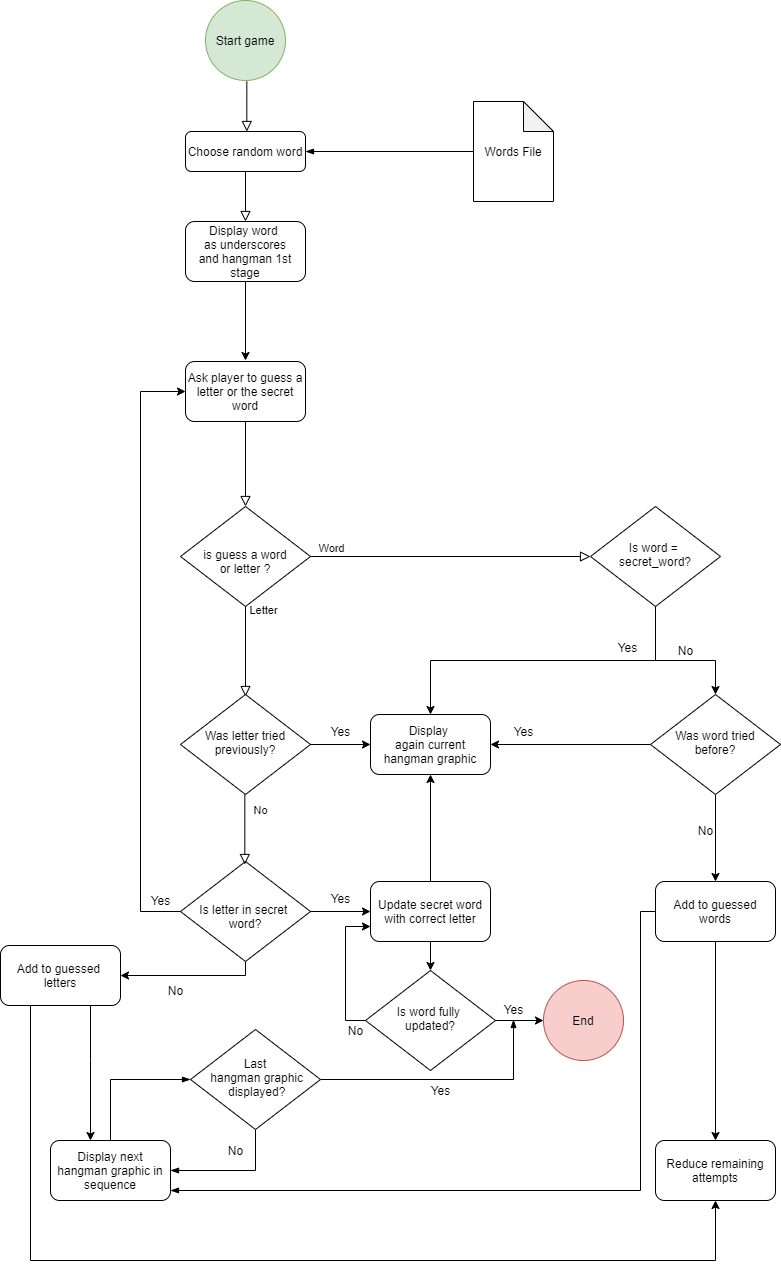

The diagram above was exported from draw.io. Its source (the exported page's mxGraphModel, read from the mxfile embedded in the PNG):
<mxGraphModel dx="828" dy="452" grid="0" gridSize="10" guides="1" tooltips="1" connect="1" arrows="1" fold="1" page="1" pageScale="1" pageWidth="827" pageHeight="1169" math="0" shadow="0">
  <root>
    <mxCell id="WIyWlLk6GJQsqaUBKTNV-0" />
    <mxCell id="WIyWlLk6GJQsqaUBKTNV-1" parent="WIyWlLk6GJQsqaUBKTNV-0" />
    <mxCell id="WIyWlLk6GJQsqaUBKTNV-2" value="" style="rounded=0;html=1;jettySize=auto;orthogonalLoop=1;fontSize=11;endArrow=block;endFill=0;endSize=8;strokeWidth=1;shadow=0;labelBackgroundColor=none;edgeStyle=orthogonalEdgeStyle;" parent="WIyWlLk6GJQsqaUBKTNV-1" source="WIyWlLk6GJQsqaUBKTNV-3" edge="1">
      <mxGeometry relative="1" as="geometry">
        <mxPoint x="265" y="261" as="targetPoint" />
      </mxGeometry>
    </mxCell>
    <mxCell id="WIyWlLk6GJQsqaUBKTNV-3" value="Choose random word" style="rounded=1;whiteSpace=wrap;html=1;fontSize=12;glass=0;strokeWidth=1;shadow=0;" parent="WIyWlLk6GJQsqaUBKTNV-1" vertex="1">
      <mxGeometry x="205" y="171" width="120" height="40" as="geometry" />
    </mxCell>
    <mxCell id="WIyWlLk6GJQsqaUBKTNV-4" value="" style="rounded=0;html=1;jettySize=auto;orthogonalLoop=1;fontSize=11;endArrow=block;endFill=0;endSize=8;strokeWidth=1;shadow=0;labelBackgroundColor=none;edgeStyle=orthogonalEdgeStyle;exitX=0.5;exitY=1;exitDx=0;exitDy=0;" parent="WIyWlLk6GJQsqaUBKTNV-1" source="4D2N4Ykqbi9ugDsMZpVm-7" target="WIyWlLk6GJQsqaUBKTNV-10" edge="1">
      <mxGeometry y="20" relative="1" as="geometry">
        <mxPoint as="offset" />
        <mxPoint x="265" y="486" as="sourcePoint" />
      </mxGeometry>
    </mxCell>
    <mxCell id="4D2N4Ykqbi9ugDsMZpVm-46" style="edgeStyle=orthogonalEdgeStyle;rounded=0;orthogonalLoop=1;jettySize=auto;html=1;" edge="1" parent="WIyWlLk6GJQsqaUBKTNV-1" source="WIyWlLk6GJQsqaUBKTNV-7">
      <mxGeometry relative="1" as="geometry">
        <mxPoint x="265" y="400" as="targetPoint" />
      </mxGeometry>
    </mxCell>
    <mxCell id="WIyWlLk6GJQsqaUBKTNV-7" value="Display word&amp;nbsp;&lt;br&gt;as underscores&lt;br&gt;and hangman 1st stage" style="rounded=1;whiteSpace=wrap;html=1;fontSize=12;glass=0;strokeWidth=1;shadow=0;" parent="WIyWlLk6GJQsqaUBKTNV-1" vertex="1">
      <mxGeometry x="205" y="261" width="120" height="60" as="geometry" />
    </mxCell>
    <mxCell id="WIyWlLk6GJQsqaUBKTNV-8" value="Letter" style="rounded=0;html=1;jettySize=auto;orthogonalLoop=1;fontSize=11;endArrow=block;endFill=0;endSize=8;strokeWidth=1;shadow=0;labelBackgroundColor=none;edgeStyle=orthogonalEdgeStyle;" parent="WIyWlLk6GJQsqaUBKTNV-1" source="WIyWlLk6GJQsqaUBKTNV-10" edge="1">
      <mxGeometry x="-0.9111" y="18" relative="1" as="geometry">
        <mxPoint as="offset" />
        <mxPoint x="265" y="736" as="targetPoint" />
      </mxGeometry>
    </mxCell>
    <mxCell id="WIyWlLk6GJQsqaUBKTNV-9" value="Word" style="edgeStyle=orthogonalEdgeStyle;rounded=0;html=1;jettySize=auto;orthogonalLoop=1;fontSize=11;endArrow=block;endFill=0;endSize=8;strokeWidth=1;shadow=0;labelBackgroundColor=none;entryX=0;entryY=0.5;entryDx=0;entryDy=0;" parent="WIyWlLk6GJQsqaUBKTNV-1" source="WIyWlLk6GJQsqaUBKTNV-10" target="4D2N4Ykqbi9ugDsMZpVm-9" edge="1">
      <mxGeometry x="-0.85" y="8" relative="1" as="geometry">
        <mxPoint as="offset" />
        <mxPoint x="455" y="596" as="targetPoint" />
      </mxGeometry>
    </mxCell>
    <mxCell id="WIyWlLk6GJQsqaUBKTNV-10" value="&lt;br&gt;is guess a word&lt;br&gt;or letter ?" style="rhombus;whiteSpace=wrap;html=1;shadow=0;fontFamily=Helvetica;fontSize=12;align=center;strokeWidth=1;spacing=6;spacingTop=-4;" parent="WIyWlLk6GJQsqaUBKTNV-1" vertex="1">
      <mxGeometry x="200" y="546" width="130" height="100" as="geometry" />
    </mxCell>
    <mxCell id="4D2N4Ykqbi9ugDsMZpVm-0" value="Start game" style="ellipse;whiteSpace=wrap;html=1;aspect=fixed;fillColor=#d5e8d4;strokeColor=#82b366;" vertex="1" parent="WIyWlLk6GJQsqaUBKTNV-1">
      <mxGeometry x="225" y="40" width="80" height="80" as="geometry" />
    </mxCell>
    <mxCell id="4D2N4Ykqbi9ugDsMZpVm-1" value="" style="rounded=0;html=1;jettySize=auto;orthogonalLoop=1;fontSize=11;endArrow=block;endFill=0;endSize=8;strokeWidth=1;shadow=0;labelBackgroundColor=none;edgeStyle=orthogonalEdgeStyle;" edge="1" parent="WIyWlLk6GJQsqaUBKTNV-1">
      <mxGeometry relative="1" as="geometry">
        <mxPoint x="266.33" y="121" as="sourcePoint" />
        <mxPoint x="266.33" y="171" as="targetPoint" />
      </mxGeometry>
    </mxCell>
    <mxCell id="4D2N4Ykqbi9ugDsMZpVm-7" value="Ask player to guess a letter or the secret word" style="rounded=1;whiteSpace=wrap;html=1;fontSize=12;glass=0;strokeWidth=1;shadow=0;" vertex="1" parent="WIyWlLk6GJQsqaUBKTNV-1">
      <mxGeometry x="205" y="401" width="120" height="60" as="geometry" />
    </mxCell>
    <mxCell id="4D2N4Ykqbi9ugDsMZpVm-14" value="" style="edgeStyle=orthogonalEdgeStyle;rounded=0;orthogonalLoop=1;jettySize=auto;html=1;entryX=0.5;entryY=0;entryDx=0;entryDy=0;exitX=0.5;exitY=1;exitDx=0;exitDy=0;" edge="1" parent="WIyWlLk6GJQsqaUBKTNV-1" source="4D2N4Ykqbi9ugDsMZpVm-9" target="4D2N4Ykqbi9ugDsMZpVm-33">
      <mxGeometry relative="1" as="geometry" />
    </mxCell>
    <mxCell id="4D2N4Ykqbi9ugDsMZpVm-51" style="edgeStyle=orthogonalEdgeStyle;rounded=0;orthogonalLoop=1;jettySize=auto;html=1;entryX=0.5;entryY=0;entryDx=0;entryDy=0;" edge="1" parent="WIyWlLk6GJQsqaUBKTNV-1" source="4D2N4Ykqbi9ugDsMZpVm-9" target="4D2N4Ykqbi9ugDsMZpVm-13">
      <mxGeometry relative="1" as="geometry">
        <Array as="points">
          <mxPoint x="675" y="700" />
          <mxPoint x="735" y="700" />
        </Array>
      </mxGeometry>
    </mxCell>
    <mxCell id="4D2N4Ykqbi9ugDsMZpVm-9" value="Is word = &lt;br&gt;secret_word?" style="rhombus;whiteSpace=wrap;html=1;shadow=0;fontFamily=Helvetica;fontSize=12;align=center;strokeWidth=1;spacing=6;spacingTop=-4;" vertex="1" parent="WIyWlLk6GJQsqaUBKTNV-1">
      <mxGeometry x="610" y="546" width="130" height="100" as="geometry" />
    </mxCell>
    <mxCell id="4D2N4Ykqbi9ugDsMZpVm-37" value="" style="edgeStyle=orthogonalEdgeStyle;rounded=0;orthogonalLoop=1;jettySize=auto;html=1;" edge="1" parent="WIyWlLk6GJQsqaUBKTNV-1" source="4D2N4Ykqbi9ugDsMZpVm-10" target="4D2N4Ykqbi9ugDsMZpVm-33">
      <mxGeometry relative="1" as="geometry" />
    </mxCell>
    <mxCell id="4D2N4Ykqbi9ugDsMZpVm-10" value="Was letter tried previously?" style="rhombus;whiteSpace=wrap;html=1;shadow=0;fontFamily=Helvetica;fontSize=12;align=center;strokeWidth=1;spacing=6;spacingTop=-4;" vertex="1" parent="WIyWlLk6GJQsqaUBKTNV-1">
      <mxGeometry x="200" y="734" width="130" height="100" as="geometry" />
    </mxCell>
    <mxCell id="4D2N4Ykqbi9ugDsMZpVm-61" style="edgeStyle=orthogonalEdgeStyle;rounded=0;orthogonalLoop=1;jettySize=auto;html=1;entryX=0.5;entryY=0;entryDx=0;entryDy=0;" edge="1" parent="WIyWlLk6GJQsqaUBKTNV-1" source="4D2N4Ykqbi9ugDsMZpVm-11" target="4D2N4Ykqbi9ugDsMZpVm-60">
      <mxGeometry relative="1" as="geometry" />
    </mxCell>
    <mxCell id="4D2N4Ykqbi9ugDsMZpVm-11" value="Add to guessed words" style="rounded=1;whiteSpace=wrap;html=1;fontSize=12;glass=0;strokeWidth=1;shadow=0;" vertex="1" parent="WIyWlLk6GJQsqaUBKTNV-1">
      <mxGeometry x="675" y="921" width="120" height="60" as="geometry" />
    </mxCell>
    <mxCell id="4D2N4Ykqbi9ugDsMZpVm-17" value="" style="edgeStyle=orthogonalEdgeStyle;rounded=0;orthogonalLoop=1;jettySize=auto;html=1;" edge="1" parent="WIyWlLk6GJQsqaUBKTNV-1" source="4D2N4Ykqbi9ugDsMZpVm-13" target="4D2N4Ykqbi9ugDsMZpVm-11">
      <mxGeometry relative="1" as="geometry" />
    </mxCell>
    <mxCell id="4D2N4Ykqbi9ugDsMZpVm-36" value="" style="edgeStyle=orthogonalEdgeStyle;rounded=0;orthogonalLoop=1;jettySize=auto;html=1;" edge="1" parent="WIyWlLk6GJQsqaUBKTNV-1" source="4D2N4Ykqbi9ugDsMZpVm-13" target="4D2N4Ykqbi9ugDsMZpVm-33">
      <mxGeometry relative="1" as="geometry" />
    </mxCell>
    <mxCell id="4D2N4Ykqbi9ugDsMZpVm-13" value="Was word tried before?" style="rhombus;whiteSpace=wrap;html=1;shadow=0;fontFamily=Helvetica;fontSize=12;align=center;strokeWidth=1;spacing=6;spacingTop=-4;" vertex="1" parent="WIyWlLk6GJQsqaUBKTNV-1">
      <mxGeometry x="670" y="734" width="130" height="100" as="geometry" />
    </mxCell>
    <mxCell id="4D2N4Ykqbi9ugDsMZpVm-18" style="edgeStyle=orthogonalEdgeStyle;rounded=0;orthogonalLoop=1;jettySize=auto;html=1;entryX=0;entryY=0.5;entryDx=0;entryDy=0;" edge="1" parent="WIyWlLk6GJQsqaUBKTNV-1" source="4D2N4Ykqbi9ugDsMZpVm-15" target="4D2N4Ykqbi9ugDsMZpVm-47">
      <mxGeometry relative="1" as="geometry" />
    </mxCell>
    <mxCell id="4D2N4Ykqbi9ugDsMZpVm-43" style="edgeStyle=orthogonalEdgeStyle;rounded=0;orthogonalLoop=1;jettySize=auto;html=1;entryX=0;entryY=0.5;entryDx=0;entryDy=0;" edge="1" parent="WIyWlLk6GJQsqaUBKTNV-1" source="4D2N4Ykqbi9ugDsMZpVm-15" target="4D2N4Ykqbi9ugDsMZpVm-7">
      <mxGeometry relative="1" as="geometry">
        <Array as="points">
          <mxPoint x="160" y="951" />
          <mxPoint x="160" y="431" />
        </Array>
      </mxGeometry>
    </mxCell>
    <mxCell id="4D2N4Ykqbi9ugDsMZpVm-49" style="edgeStyle=orthogonalEdgeStyle;rounded=0;orthogonalLoop=1;jettySize=auto;html=1;entryX=1;entryY=0.5;entryDx=0;entryDy=0;" edge="1" parent="WIyWlLk6GJQsqaUBKTNV-1" source="4D2N4Ykqbi9ugDsMZpVm-15" target="4D2N4Ykqbi9ugDsMZpVm-25">
      <mxGeometry relative="1" as="geometry">
        <Array as="points">
          <mxPoint x="265" y="1015" />
        </Array>
      </mxGeometry>
    </mxCell>
    <mxCell id="4D2N4Ykqbi9ugDsMZpVm-15" value="&lt;br&gt;Is letter in secret &lt;br&gt;word?" style="rhombus;whiteSpace=wrap;html=1;shadow=0;fontFamily=Helvetica;fontSize=12;align=center;strokeWidth=1;spacing=6;spacingTop=-4;" vertex="1" parent="WIyWlLk6GJQsqaUBKTNV-1">
      <mxGeometry x="200" y="901" width="130" height="100" as="geometry" />
    </mxCell>
    <mxCell id="4D2N4Ykqbi9ugDsMZpVm-28" style="edgeStyle=orthogonalEdgeStyle;rounded=0;orthogonalLoop=1;jettySize=auto;html=1;" edge="1" parent="WIyWlLk6GJQsqaUBKTNV-1" source="4D2N4Ykqbi9ugDsMZpVm-25" target="4D2N4Ykqbi9ugDsMZpVm-27">
      <mxGeometry relative="1" as="geometry">
        <Array as="points">
          <mxPoint x="110" y="1100" />
          <mxPoint x="110" y="1100" />
        </Array>
      </mxGeometry>
    </mxCell>
    <mxCell id="4D2N4Ykqbi9ugDsMZpVm-62" style="edgeStyle=orthogonalEdgeStyle;rounded=0;orthogonalLoop=1;jettySize=auto;html=1;exitX=0.25;exitY=1;exitDx=0;exitDy=0;entryX=0.5;entryY=1;entryDx=0;entryDy=0;" edge="1" parent="WIyWlLk6GJQsqaUBKTNV-1" source="4D2N4Ykqbi9ugDsMZpVm-25" target="4D2N4Ykqbi9ugDsMZpVm-60">
      <mxGeometry relative="1" as="geometry">
        <Array as="points">
          <mxPoint x="50" y="1300" />
          <mxPoint x="735" y="1300" />
        </Array>
      </mxGeometry>
    </mxCell>
    <mxCell id="4D2N4Ykqbi9ugDsMZpVm-25" value="Add to guessed&amp;nbsp;&lt;br&gt;letters" style="rounded=1;whiteSpace=wrap;html=1;fontSize=12;glass=0;strokeWidth=1;shadow=0;" vertex="1" parent="WIyWlLk6GJQsqaUBKTNV-1">
      <mxGeometry x="20" y="985" width="120" height="60" as="geometry" />
    </mxCell>
    <mxCell id="4D2N4Ykqbi9ugDsMZpVm-64" style="edgeStyle=orthogonalEdgeStyle;rounded=0;orthogonalLoop=1;jettySize=auto;html=1;entryX=0;entryY=0.5;entryDx=0;entryDy=0;endArrow=none;endFill=0;startArrow=blockThin;startFill=1;" edge="1" parent="WIyWlLk6GJQsqaUBKTNV-1" source="4D2N4Ykqbi9ugDsMZpVm-27" target="4D2N4Ykqbi9ugDsMZpVm-11">
      <mxGeometry relative="1" as="geometry">
        <Array as="points">
          <mxPoint x="660" y="1230" />
          <mxPoint x="660" y="951" />
        </Array>
      </mxGeometry>
    </mxCell>
    <mxCell id="4D2N4Ykqbi9ugDsMZpVm-66" style="edgeStyle=orthogonalEdgeStyle;rounded=0;orthogonalLoop=1;jettySize=auto;html=1;entryX=0;entryY=0.5;entryDx=0;entryDy=0;startArrow=none;startFill=0;endArrow=blockThin;endFill=1;" edge="1" parent="WIyWlLk6GJQsqaUBKTNV-1" source="4D2N4Ykqbi9ugDsMZpVm-27" target="4D2N4Ykqbi9ugDsMZpVm-65">
      <mxGeometry relative="1" as="geometry">
        <Array as="points">
          <mxPoint x="130" y="1119" />
        </Array>
      </mxGeometry>
    </mxCell>
    <mxCell id="4D2N4Ykqbi9ugDsMZpVm-74" style="edgeStyle=orthogonalEdgeStyle;rounded=0;orthogonalLoop=1;jettySize=auto;html=1;entryX=0.5;entryY=1;entryDx=0;entryDy=0;startArrow=blockThin;startFill=1;endArrow=none;endFill=0;" edge="1" parent="WIyWlLk6GJQsqaUBKTNV-1" source="4D2N4Ykqbi9ugDsMZpVm-27" target="4D2N4Ykqbi9ugDsMZpVm-65">
      <mxGeometry relative="1" as="geometry" />
    </mxCell>
    <mxCell id="4D2N4Ykqbi9ugDsMZpVm-27" value="Display next hangman graphic in sequence" style="rounded=1;whiteSpace=wrap;html=1;fontSize=12;glass=0;strokeWidth=1;shadow=0;" vertex="1" parent="WIyWlLk6GJQsqaUBKTNV-1">
      <mxGeometry x="70" y="1180" width="120" height="60" as="geometry" />
    </mxCell>
    <mxCell id="4D2N4Ykqbi9ugDsMZpVm-30" value="No" style="rounded=0;html=1;jettySize=auto;orthogonalLoop=1;fontSize=11;endArrow=block;endFill=0;endSize=8;strokeWidth=1;shadow=0;labelBackgroundColor=none;edgeStyle=orthogonalEdgeStyle;" edge="1" parent="WIyWlLk6GJQsqaUBKTNV-1">
      <mxGeometry x="-0.5429" y="16" relative="1" as="geometry">
        <mxPoint as="offset" />
        <mxPoint x="264.33" y="834" as="sourcePoint" />
        <mxPoint x="264.33" y="904" as="targetPoint" />
      </mxGeometry>
    </mxCell>
    <mxCell id="4D2N4Ykqbi9ugDsMZpVm-32" value="No" style="text;html=1;align=center;verticalAlign=middle;resizable=0;points=[];autosize=1;strokeColor=none;fillColor=none;" vertex="1" parent="WIyWlLk6GJQsqaUBKTNV-1">
      <mxGeometry x="180" y="1020" width="30" height="20" as="geometry" />
    </mxCell>
    <mxCell id="4D2N4Ykqbi9ugDsMZpVm-33" value="Display&amp;nbsp;&lt;br&gt;again current hangman graphic" style="rounded=1;whiteSpace=wrap;html=1;fontSize=12;glass=0;strokeWidth=1;shadow=0;" vertex="1" parent="WIyWlLk6GJQsqaUBKTNV-1">
      <mxGeometry x="390" y="754" width="120" height="60" as="geometry" />
    </mxCell>
    <mxCell id="4D2N4Ykqbi9ugDsMZpVm-35" value="Yes" style="text;html=1;align=center;verticalAlign=middle;resizable=0;points=[];autosize=1;strokeColor=none;fillColor=none;" vertex="1" parent="WIyWlLk6GJQsqaUBKTNV-1">
      <mxGeometry x="523" y="761" width="40" height="20" as="geometry" />
    </mxCell>
    <mxCell id="4D2N4Ykqbi9ugDsMZpVm-38" value="Yes" style="text;html=1;align=center;verticalAlign=middle;resizable=0;points=[];autosize=1;strokeColor=none;fillColor=none;" vertex="1" parent="WIyWlLk6GJQsqaUBKTNV-1">
      <mxGeometry x="340" y="761" width="40" height="20" as="geometry" />
    </mxCell>
    <mxCell id="4D2N4Ykqbi9ugDsMZpVm-39" value="Yes" style="text;html=1;align=center;verticalAlign=middle;resizable=0;points=[];autosize=1;strokeColor=none;fillColor=none;" vertex="1" parent="WIyWlLk6GJQsqaUBKTNV-1">
      <mxGeometry x="627" y="677" width="40" height="20" as="geometry" />
    </mxCell>
    <mxCell id="4D2N4Ykqbi9ugDsMZpVm-40" value="No" style="text;html=1;align=center;verticalAlign=middle;resizable=0;points=[];autosize=1;strokeColor=none;fillColor=none;" vertex="1" parent="WIyWlLk6GJQsqaUBKTNV-1">
      <mxGeometry x="710" y="860" width="30" height="20" as="geometry" />
    </mxCell>
    <mxCell id="4D2N4Ykqbi9ugDsMZpVm-42" value="No" style="text;html=1;align=center;verticalAlign=middle;resizable=0;points=[];autosize=1;strokeColor=none;fillColor=none;" vertex="1" parent="WIyWlLk6GJQsqaUBKTNV-1">
      <mxGeometry x="690" y="680" width="30" height="20" as="geometry" />
    </mxCell>
    <mxCell id="4D2N4Ykqbi9ugDsMZpVm-44" value="Yes" style="text;html=1;align=center;verticalAlign=middle;resizable=0;points=[];autosize=1;strokeColor=none;fillColor=none;" vertex="1" parent="WIyWlLk6GJQsqaUBKTNV-1">
      <mxGeometry x="160" y="930" width="40" height="20" as="geometry" />
    </mxCell>
    <mxCell id="4D2N4Ykqbi9ugDsMZpVm-45" value="Yes" style="text;html=1;align=center;verticalAlign=middle;resizable=0;points=[];autosize=1;strokeColor=none;fillColor=none;" vertex="1" parent="WIyWlLk6GJQsqaUBKTNV-1">
      <mxGeometry x="340" y="928" width="40" height="20" as="geometry" />
    </mxCell>
    <mxCell id="4D2N4Ykqbi9ugDsMZpVm-48" style="edgeStyle=orthogonalEdgeStyle;rounded=0;orthogonalLoop=1;jettySize=auto;html=1;entryX=0.5;entryY=1;entryDx=0;entryDy=0;" edge="1" parent="WIyWlLk6GJQsqaUBKTNV-1" source="4D2N4Ykqbi9ugDsMZpVm-47" target="4D2N4Ykqbi9ugDsMZpVm-33">
      <mxGeometry relative="1" as="geometry">
        <mxPoint x="450" y="820" as="targetPoint" />
      </mxGeometry>
    </mxCell>
    <mxCell id="4D2N4Ykqbi9ugDsMZpVm-56" value="" style="edgeStyle=orthogonalEdgeStyle;rounded=0;orthogonalLoop=1;jettySize=auto;html=1;" edge="1" parent="WIyWlLk6GJQsqaUBKTNV-1" source="4D2N4Ykqbi9ugDsMZpVm-47" target="4D2N4Ykqbi9ugDsMZpVm-53">
      <mxGeometry relative="1" as="geometry" />
    </mxCell>
    <mxCell id="4D2N4Ykqbi9ugDsMZpVm-47" value="Update secret word&lt;br&gt;with correct letter" style="rounded=1;whiteSpace=wrap;html=1;fontSize=12;glass=0;strokeWidth=1;shadow=0;" vertex="1" parent="WIyWlLk6GJQsqaUBKTNV-1">
      <mxGeometry x="390" y="921" width="120" height="60" as="geometry" />
    </mxCell>
    <mxCell id="4D2N4Ykqbi9ugDsMZpVm-55" style="edgeStyle=orthogonalEdgeStyle;rounded=0;orthogonalLoop=1;jettySize=auto;html=1;entryX=0;entryY=0.5;entryDx=0;entryDy=0;" edge="1" parent="WIyWlLk6GJQsqaUBKTNV-1" source="4D2N4Ykqbi9ugDsMZpVm-53" target="4D2N4Ykqbi9ugDsMZpVm-54">
      <mxGeometry relative="1" as="geometry" />
    </mxCell>
    <mxCell id="4D2N4Ykqbi9ugDsMZpVm-58" style="edgeStyle=orthogonalEdgeStyle;rounded=0;orthogonalLoop=1;jettySize=auto;html=1;entryX=0;entryY=0.75;entryDx=0;entryDy=0;exitX=0;exitY=0.5;exitDx=0;exitDy=0;" edge="1" parent="WIyWlLk6GJQsqaUBKTNV-1" source="4D2N4Ykqbi9ugDsMZpVm-53" target="4D2N4Ykqbi9ugDsMZpVm-47">
      <mxGeometry relative="1" as="geometry" />
    </mxCell>
    <mxCell id="4D2N4Ykqbi9ugDsMZpVm-53" value="Is word fully &lt;br&gt;updated?" style="rhombus;whiteSpace=wrap;html=1;shadow=0;fontFamily=Helvetica;fontSize=12;align=center;strokeWidth=1;spacing=6;spacingTop=-4;" vertex="1" parent="WIyWlLk6GJQsqaUBKTNV-1">
      <mxGeometry x="385" y="1010" width="130" height="100" as="geometry" />
    </mxCell>
    <mxCell id="4D2N4Ykqbi9ugDsMZpVm-54" value="End" style="ellipse;whiteSpace=wrap;html=1;aspect=fixed;fillColor=#f8cecc;strokeColor=#b85450;" vertex="1" parent="WIyWlLk6GJQsqaUBKTNV-1">
      <mxGeometry x="563" y="1020" width="80" height="80" as="geometry" />
    </mxCell>
    <mxCell id="4D2N4Ykqbi9ugDsMZpVm-57" value="Yes" style="text;html=1;align=center;verticalAlign=middle;resizable=0;points=[];autosize=1;strokeColor=none;fillColor=none;" vertex="1" parent="WIyWlLk6GJQsqaUBKTNV-1">
      <mxGeometry x="513" y="1039" width="40" height="20" as="geometry" />
    </mxCell>
    <mxCell id="4D2N4Ykqbi9ugDsMZpVm-59" value="No" style="text;html=1;align=center;verticalAlign=middle;resizable=0;points=[];autosize=1;strokeColor=none;fillColor=none;" vertex="1" parent="WIyWlLk6GJQsqaUBKTNV-1">
      <mxGeometry x="360" y="1060" width="30" height="20" as="geometry" />
    </mxCell>
    <mxCell id="4D2N4Ykqbi9ugDsMZpVm-60" value="Reduce remaining&lt;br&gt;attempts" style="rounded=1;whiteSpace=wrap;html=1;fontSize=12;glass=0;strokeWidth=1;shadow=0;" vertex="1" parent="WIyWlLk6GJQsqaUBKTNV-1">
      <mxGeometry x="675" y="1180" width="120" height="60" as="geometry" />
    </mxCell>
    <mxCell id="4D2N4Ykqbi9ugDsMZpVm-69" style="edgeStyle=orthogonalEdgeStyle;rounded=0;orthogonalLoop=1;jettySize=auto;html=1;exitX=1;exitY=0.5;exitDx=0;exitDy=0;startArrow=none;startFill=0;endArrow=blockThin;endFill=1;" edge="1" parent="WIyWlLk6GJQsqaUBKTNV-1" source="4D2N4Ykqbi9ugDsMZpVm-65" target="4D2N4Ykqbi9ugDsMZpVm-57">
      <mxGeometry relative="1" as="geometry" />
    </mxCell>
    <mxCell id="4D2N4Ykqbi9ugDsMZpVm-65" value="Last&lt;br&gt;&amp;nbsp;hangman graphic&lt;br&gt;&amp;nbsp;displayed?" style="rhombus;whiteSpace=wrap;html=1;shadow=0;fontFamily=Helvetica;fontSize=12;align=center;strokeWidth=1;spacing=6;spacingTop=-4;" vertex="1" parent="WIyWlLk6GJQsqaUBKTNV-1">
      <mxGeometry x="210" y="1069" width="130" height="100" as="geometry" />
    </mxCell>
    <mxCell id="4D2N4Ykqbi9ugDsMZpVm-68" value="No" style="text;html=1;align=center;verticalAlign=middle;resizable=0;points=[];autosize=1;strokeColor=none;fillColor=none;" vertex="1" parent="WIyWlLk6GJQsqaUBKTNV-1">
      <mxGeometry x="240" y="1180" width="30" height="20" as="geometry" />
    </mxCell>
    <mxCell id="4D2N4Ykqbi9ugDsMZpVm-70" value="Yes" style="text;html=1;align=center;verticalAlign=middle;resizable=0;points=[];autosize=1;strokeColor=none;fillColor=none;" vertex="1" parent="WIyWlLk6GJQsqaUBKTNV-1">
      <mxGeometry x="440" y="1120" width="40" height="20" as="geometry" />
    </mxCell>
    <mxCell id="4D2N4Ykqbi9ugDsMZpVm-76" style="edgeStyle=orthogonalEdgeStyle;rounded=0;orthogonalLoop=1;jettySize=auto;html=1;entryX=1;entryY=0.5;entryDx=0;entryDy=0;startArrow=none;startFill=0;endArrow=blockThin;endFill=1;" edge="1" parent="WIyWlLk6GJQsqaUBKTNV-1" source="4D2N4Ykqbi9ugDsMZpVm-75" target="WIyWlLk6GJQsqaUBKTNV-3">
      <mxGeometry relative="1" as="geometry" />
    </mxCell>
    <mxCell id="4D2N4Ykqbi9ugDsMZpVm-75" value="Words File" style="shape=note;whiteSpace=wrap;html=1;backgroundOutline=1;darkOpacity=0.05;" vertex="1" parent="WIyWlLk6GJQsqaUBKTNV-1">
      <mxGeometry x="493" y="141" width="80" height="100" as="geometry" />
    </mxCell>
  </root>
</mxGraphModel>